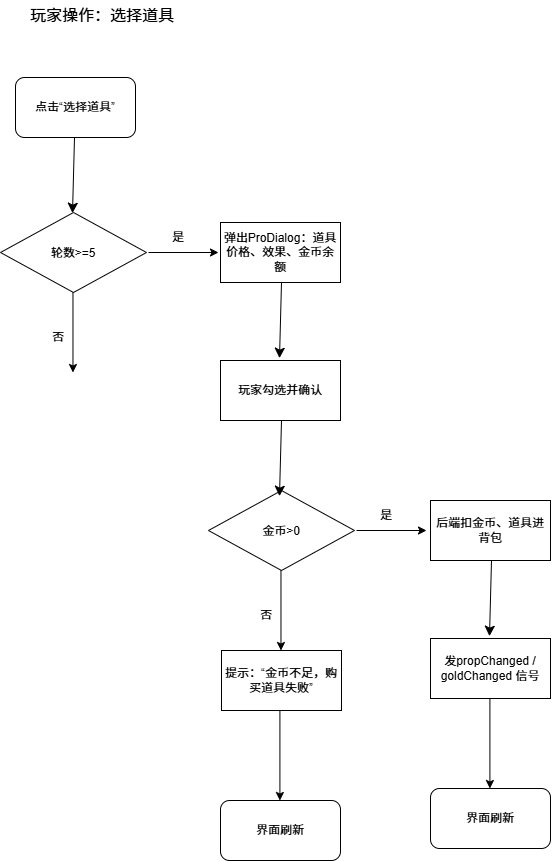

The diagram above was exported from draw.io. Its source (the exported page's mxGraphModel, read from the mxfile embedded in the PNG):
<mxGraphModel dx="684" dy="861" grid="1" gridSize="10" guides="1" tooltips="1" connect="1" arrows="1" fold="1" page="1" pageScale="1" pageWidth="827" pageHeight="1169" math="0" shadow="0">
  <root>
    <mxCell id="0" />
    <mxCell id="1" parent="0" />
    <mxCell id="vxGNnd_7rJEB_A2wouW4-1" parent="1" style="rounded=1;whiteSpace=wrap;html=1;" value="点击“选择道具”" vertex="1">
      <mxGeometry height="60" width="120" x="215" y="117" as="geometry" />
    </mxCell>
    <mxCell id="vxGNnd_7rJEB_A2wouW4-2" parent="1" style="text;html=1;whiteSpace=wrap;strokeColor=none;fillColor=none;align=center;verticalAlign=middle;rounded=0;fontSize=16;" value="玩家操作：选择道具" vertex="1">
      <mxGeometry height="30" width="156" x="224" y="40" as="geometry" />
    </mxCell>
    <mxCell id="vykuHGeeDZt8Ck1TvHx4-1" parent="1" style="rhombus;whiteSpace=wrap;html=1;shapeInside=1;" value="轮数&amp;gt;=5" vertex="1">
      <mxGeometry height="80" width="146" x="200" y="252" as="geometry" />
    </mxCell>
    <mxCell id="vykuHGeeDZt8Ck1TvHx4-2" edge="1" parent="1" style="endArrow=classic;html=1;rounded=0;fontSize=12;startSize=8;endSize=8;curved=1;" value="">
      <mxGeometry height="50" relative="1" width="50" as="geometry">
        <mxPoint x="274" y="177" as="sourcePoint" />
        <mxPoint x="272" y="252.67000000000007" as="targetPoint" />
      </mxGeometry>
    </mxCell>
    <mxCell id="vykuHGeeDZt8Ck1TvHx4-3" edge="1" parent="1" style="endArrow=classic;html=1;rounded=0;" value="">
      <mxGeometry height="50" relative="1" width="50" as="geometry">
        <mxPoint x="348" y="292" as="sourcePoint" />
        <mxPoint x="418" y="292" as="targetPoint" />
      </mxGeometry>
    </mxCell>
    <mxCell id="vykuHGeeDZt8Ck1TvHx4-4" parent="1" style="text;html=1;whiteSpace=wrap;strokeColor=none;fillColor=none;align=center;verticalAlign=middle;rounded=0;" value="是" vertex="1">
      <mxGeometry height="30" width="60" x="348" y="262" as="geometry" />
    </mxCell>
    <mxCell id="vykuHGeeDZt8Ck1TvHx4-5" edge="1" parent="1" style="endArrow=classic;html=1;rounded=0;" value="">
      <mxGeometry height="50" relative="1" width="50" as="geometry">
        <mxPoint x="272.47" y="332" as="sourcePoint" />
        <mxPoint x="272.47" y="412" as="targetPoint" />
      </mxGeometry>
    </mxCell>
    <mxCell id="vykuHGeeDZt8Ck1TvHx4-6" parent="1" style="text;html=1;whiteSpace=wrap;strokeColor=none;fillColor=none;align=center;verticalAlign=middle;rounded=0;" value="否" vertex="1">
      <mxGeometry height="30" width="60" x="228" y="362" as="geometry" />
    </mxCell>
    <mxCell id="vykuHGeeDZt8Ck1TvHx4-7" parent="1" style="rounded=0;whiteSpace=wrap;html=1;" value="弹出ProDialog：道具价格、效果、金币余额" vertex="1">
      <mxGeometry height="60" width="120" x="420" y="262" as="geometry" />
    </mxCell>
    <mxCell id="vykuHGeeDZt8Ck1TvHx4-14" edge="1" parent="1" style="endArrow=classic;html=1;rounded=0;fontSize=12;startSize=8;endSize=8;curved=1;" value="">
      <mxGeometry height="50" relative="1" width="50" as="geometry">
        <mxPoint x="481" y="322" as="sourcePoint" />
        <mxPoint x="479" y="397.6700000000001" as="targetPoint" />
      </mxGeometry>
    </mxCell>
    <mxCell id="vykuHGeeDZt8Ck1TvHx4-15" parent="1" style="rounded=0;whiteSpace=wrap;html=1;" value="玩家勾选并确认" vertex="1">
      <mxGeometry height="60" width="120" x="420" y="400" as="geometry" />
    </mxCell>
    <mxCell id="vykuHGeeDZt8Ck1TvHx4-16" parent="1" style="rhombus;whiteSpace=wrap;html=1;shapeInside=1;" value="金币&amp;gt;0" vertex="1">
      <mxGeometry height="80" width="146" x="408" y="530" as="geometry" />
    </mxCell>
    <mxCell id="vykuHGeeDZt8Ck1TvHx4-17" edge="1" parent="1" style="endArrow=classic;html=1;rounded=0;" value="">
      <mxGeometry height="50" relative="1" width="50" as="geometry">
        <mxPoint x="556" y="570" as="sourcePoint" />
        <mxPoint x="626" y="570" as="targetPoint" />
      </mxGeometry>
    </mxCell>
    <mxCell id="vykuHGeeDZt8Ck1TvHx4-18" parent="1" style="text;html=1;whiteSpace=wrap;strokeColor=none;fillColor=none;align=center;verticalAlign=middle;rounded=0;" value="是" vertex="1">
      <mxGeometry height="30" width="60" x="556" y="540" as="geometry" />
    </mxCell>
    <mxCell id="vykuHGeeDZt8Ck1TvHx4-19" edge="1" parent="1" style="endArrow=classic;html=1;rounded=0;" value="">
      <mxGeometry height="50" relative="1" width="50" as="geometry">
        <mxPoint x="480.47" y="610" as="sourcePoint" />
        <mxPoint x="480.47" y="690" as="targetPoint" />
      </mxGeometry>
    </mxCell>
    <mxCell id="vykuHGeeDZt8Ck1TvHx4-20" parent="1" style="text;html=1;whiteSpace=wrap;strokeColor=none;fillColor=none;align=center;verticalAlign=middle;rounded=0;" value="否" vertex="1">
      <mxGeometry height="30" width="60" x="436" y="640" as="geometry" />
    </mxCell>
    <mxCell id="vykuHGeeDZt8Ck1TvHx4-21" edge="1" parent="1" style="endArrow=classic;html=1;rounded=0;fontSize=12;startSize=8;endSize=8;curved=1;" value="">
      <mxGeometry height="50" relative="1" width="50" as="geometry">
        <mxPoint x="481" y="460" as="sourcePoint" />
        <mxPoint x="479" y="535.6700000000001" as="targetPoint" />
      </mxGeometry>
    </mxCell>
    <mxCell id="vykuHGeeDZt8Ck1TvHx4-23" parent="1" style="rounded=0;whiteSpace=wrap;html=1;" value="后端扣金币、道具进背包" vertex="1">
      <mxGeometry height="60" width="120" x="630" y="540" as="geometry" />
    </mxCell>
    <mxCell id="vykuHGeeDZt8Ck1TvHx4-24" parent="1" style="rounded=0;whiteSpace=wrap;html=1;" value="提示：“金币不足，购买道具失败”" vertex="1">
      <mxGeometry height="60" width="120" x="421" y="690" as="geometry" />
    </mxCell>
    <mxCell id="vykuHGeeDZt8Ck1TvHx4-26" edge="1" parent="1" style="endArrow=classic;html=1;rounded=0;" value="">
      <mxGeometry height="50" relative="1" width="50" as="geometry">
        <mxPoint x="479.41" y="750" as="sourcePoint" />
        <mxPoint x="479.41" y="840" as="targetPoint" />
      </mxGeometry>
    </mxCell>
    <mxCell id="vykuHGeeDZt8Ck1TvHx4-27" parent="1" style="rounded=1;whiteSpace=wrap;html=1;" value="界面刷新" vertex="1">
      <mxGeometry height="60" width="120" x="420" y="840" as="geometry" />
    </mxCell>
    <mxCell id="vykuHGeeDZt8Ck1TvHx4-28" edge="1" parent="1" style="endArrow=classic;html=1;rounded=0;fontSize=12;startSize=8;endSize=8;curved=1;" value="">
      <mxGeometry height="50" relative="1" width="50" as="geometry">
        <mxPoint x="691" y="600" as="sourcePoint" />
        <mxPoint x="689" y="675.6700000000001" as="targetPoint" />
      </mxGeometry>
    </mxCell>
    <mxCell id="vykuHGeeDZt8Ck1TvHx4-29" parent="1" style="rounded=0;whiteSpace=wrap;html=1;" value="发propChanged / goldChanged 信号" vertex="1">
      <mxGeometry height="60" width="120" x="630" y="678" as="geometry" />
    </mxCell>
    <mxCell id="vykuHGeeDZt8Ck1TvHx4-30" edge="1" parent="1" style="endArrow=classic;html=1;rounded=0;" value="">
      <mxGeometry height="50" relative="1" width="50" as="geometry">
        <mxPoint x="689.4100000000001" y="738" as="sourcePoint" />
        <mxPoint x="689.4100000000001" y="828" as="targetPoint" />
      </mxGeometry>
    </mxCell>
    <mxCell id="vykuHGeeDZt8Ck1TvHx4-31" parent="1" style="rounded=1;whiteSpace=wrap;html=1;" value="界面刷新" vertex="1">
      <mxGeometry height="60" width="120" x="630" y="828" as="geometry" />
    </mxCell>
  </root>
</mxGraphModel>